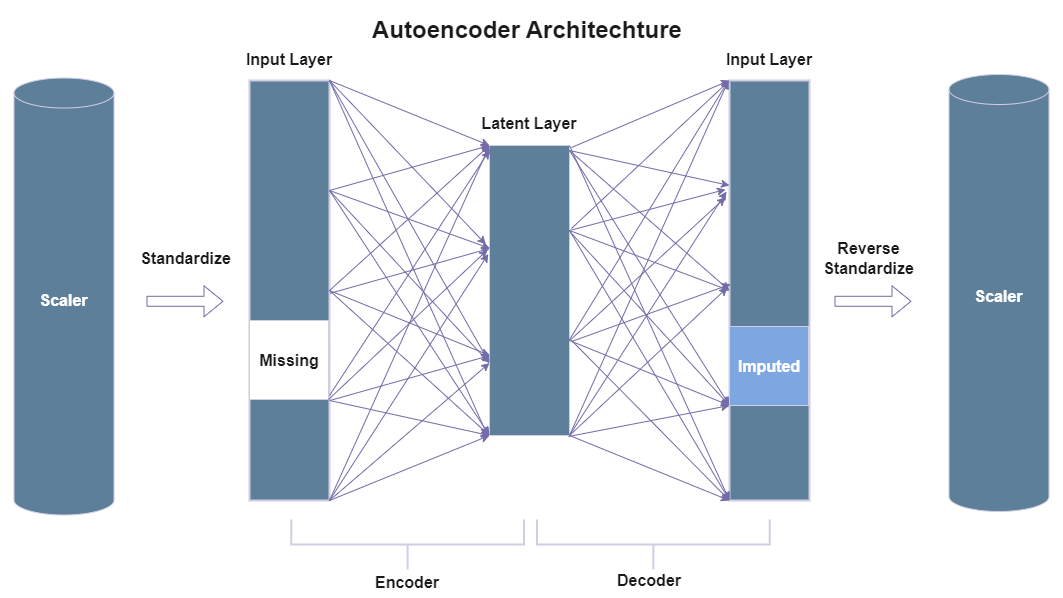

The diagram above was exported from draw.io. Its source (the exported page's mxGraphModel, read from the mxfile embedded in the PNG):
<mxGraphModel dx="2309" dy="827" grid="0" gridSize="10" guides="1" tooltips="1" connect="1" arrows="1" fold="1" page="1" pageScale="1" pageWidth="826" pageHeight="1169" math="0" shadow="0">
  <root>
    <mxCell id="0" />
    <mxCell id="1" parent="0" />
    <mxCell id="AGPCa8yi837qDtGVBMjf-96" value="" style="rounded=0;whiteSpace=wrap;html=1;fillColor=#5D7F99;strokeColor=#D0CEE2;strokeWidth=2;fillStyle=solid;fontColor=#1A1A1A;" parent="1" vertex="1">
      <mxGeometry x="140" y="100" width="80" height="420" as="geometry" />
    </mxCell>
    <mxCell id="AGPCa8yi837qDtGVBMjf-97" value="" style="whiteSpace=wrap;html=1;aspect=fixed;fillColor=#FFFFFF;rounded=0;strokeColor=#D0CEE2;fontColor=#1A1A1A;" parent="1" vertex="1">
      <mxGeometry x="140" y="340" width="79" height="79" as="geometry" />
    </mxCell>
    <mxCell id="AGPCa8yi837qDtGVBMjf-98" value="" style="rounded=0;whiteSpace=wrap;html=1;fillColor=#5D7F99;strokeWidth=2;fontColor=#1A1A1A;strokeColor=#D0CEE2;" parent="1" vertex="1">
      <mxGeometry x="620" y="100" width="80" height="420" as="geometry" />
    </mxCell>
    <mxCell id="AGPCa8yi837qDtGVBMjf-100" value="" style="rounded=0;whiteSpace=wrap;html=1;fillColor=#5D7F99;strokeColor=#D0CEE2;fontColor=#1A1A1A;" parent="1" vertex="1">
      <mxGeometry x="380" y="165" width="80" height="290" as="geometry" />
    </mxCell>
    <mxCell id="AGPCa8yi837qDtGVBMjf-101" value="" style="endArrow=classic;html=1;rounded=0;entryX=0;entryY=0;entryDx=0;entryDy=0;strokeColor=#736CA8;fontColor=#1A1A1A;" parent="1" target="AGPCa8yi837qDtGVBMjf-100" edge="1">
      <mxGeometry width="50" height="50" relative="1" as="geometry">
        <mxPoint x="220" y="100" as="sourcePoint" />
        <mxPoint x="350" y="210" as="targetPoint" />
      </mxGeometry>
    </mxCell>
    <mxCell id="AGPCa8yi837qDtGVBMjf-102" value="" style="endArrow=classic;html=1;rounded=0;exitX=0.995;exitY=0.017;exitDx=0;exitDy=0;exitPerimeter=0;entryX=0;entryY=0;entryDx=0;entryDy=0;strokeColor=#736CA8;fontColor=#1A1A1A;" parent="1" target="AGPCa8yi837qDtGVBMjf-100" edge="1">
      <mxGeometry width="50" height="50" relative="1" as="geometry">
        <mxPoint x="219.99999999999991" y="210" as="sourcePoint" />
        <mxPoint x="380.4" y="267.86" as="targetPoint" />
      </mxGeometry>
    </mxCell>
    <mxCell id="AGPCa8yi837qDtGVBMjf-103" value="" style="endArrow=classic;html=1;rounded=0;exitX=0.995;exitY=0.017;exitDx=0;exitDy=0;exitPerimeter=0;entryX=0;entryY=0;entryDx=0;entryDy=0;strokeColor=#736CA8;fontColor=#1A1A1A;" parent="1" edge="1">
      <mxGeometry width="50" height="50" relative="1" as="geometry">
        <mxPoint x="219.99999999999991" y="210" as="sourcePoint" />
        <mxPoint x="380.4" y="267.86" as="targetPoint" />
      </mxGeometry>
    </mxCell>
    <mxCell id="AGPCa8yi837qDtGVBMjf-104" value="" style="endArrow=classic;html=1;rounded=0;exitX=0.995;exitY=0.017;exitDx=0;exitDy=0;exitPerimeter=0;entryX=0;entryY=0;entryDx=0;entryDy=0;strokeColor=#736CA8;fontColor=#1A1A1A;" parent="1" edge="1">
      <mxGeometry width="50" height="50" relative="1" as="geometry">
        <mxPoint x="220.4" y="312.86" as="sourcePoint" />
        <mxPoint x="380.4" y="267.86" as="targetPoint" />
      </mxGeometry>
    </mxCell>
    <mxCell id="AGPCa8yi837qDtGVBMjf-105" value="" style="endArrow=classic;html=1;rounded=0;entryX=0;entryY=0;entryDx=0;entryDy=0;strokeColor=#736CA8;fontColor=#1A1A1A;" parent="1" edge="1">
      <mxGeometry width="50" height="50" relative="1" as="geometry">
        <mxPoint x="220" y="310" as="sourcePoint" />
        <mxPoint x="380.4000000000001" y="375" as="targetPoint" />
      </mxGeometry>
    </mxCell>
    <mxCell id="AGPCa8yi837qDtGVBMjf-106" value="" style="endArrow=classic;html=1;rounded=0;exitX=0.995;exitY=0.017;exitDx=0;exitDy=0;exitPerimeter=0;entryX=0;entryY=0;entryDx=0;entryDy=0;strokeColor=#736CA8;fontColor=#1A1A1A;" parent="1" edge="1">
      <mxGeometry width="50" height="50" relative="1" as="geometry">
        <mxPoint x="220.4000000000001" y="420" as="sourcePoint" />
        <mxPoint x="380.4000000000001" y="375" as="targetPoint" />
      </mxGeometry>
    </mxCell>
    <mxCell id="AGPCa8yi837qDtGVBMjf-107" value="" style="endArrow=classic;html=1;rounded=0;exitX=0.995;exitY=0.017;exitDx=0;exitDy=0;exitPerimeter=0;entryX=0;entryY=1;entryDx=0;entryDy=0;strokeColor=#736CA8;fontColor=#1A1A1A;" parent="1" target="AGPCa8yi837qDtGVBMjf-100" edge="1">
      <mxGeometry width="50" height="50" relative="1" as="geometry">
        <mxPoint x="220" y="420" as="sourcePoint" />
        <mxPoint x="380" y="430" as="targetPoint" />
      </mxGeometry>
    </mxCell>
    <mxCell id="AGPCa8yi837qDtGVBMjf-108" value="" style="endArrow=classic;html=1;rounded=0;entryX=0;entryY=1;entryDx=0;entryDy=0;strokeColor=#736CA8;fontColor=#1A1A1A;" parent="1" target="AGPCa8yi837qDtGVBMjf-100" edge="1">
      <mxGeometry width="50" height="50" relative="1" as="geometry">
        <mxPoint x="220" y="520" as="sourcePoint" />
        <mxPoint x="380.4000000000001" y="477.86" as="targetPoint" />
      </mxGeometry>
    </mxCell>
    <mxCell id="AGPCa8yi837qDtGVBMjf-109" value="" style="endArrow=classic;html=1;rounded=0;entryX=-0.045;entryY=0.341;entryDx=0;entryDy=0;entryPerimeter=0;strokeColor=#736CA8;fontColor=#1A1A1A;" parent="1" target="AGPCa8yi837qDtGVBMjf-100" edge="1">
      <mxGeometry width="50" height="50" relative="1" as="geometry">
        <mxPoint x="220" y="100" as="sourcePoint" />
        <mxPoint x="380" y="187.86" as="targetPoint" />
      </mxGeometry>
    </mxCell>
    <mxCell id="AGPCa8yi837qDtGVBMjf-110" value="" style="endArrow=classic;html=1;rounded=0;entryX=0;entryY=0.75;entryDx=0;entryDy=0;strokeColor=#736CA8;fontColor=#1A1A1A;" parent="1" target="AGPCa8yi837qDtGVBMjf-100" edge="1">
      <mxGeometry width="50" height="50" relative="1" as="geometry">
        <mxPoint x="220" y="100" as="sourcePoint" />
        <mxPoint x="386.4000000000001" y="273.89" as="targetPoint" />
      </mxGeometry>
    </mxCell>
    <mxCell id="AGPCa8yi837qDtGVBMjf-111" value="" style="endArrow=classic;html=1;rounded=0;strokeColor=#736CA8;fontColor=#1A1A1A;" parent="1" edge="1">
      <mxGeometry width="50" height="50" relative="1" as="geometry">
        <mxPoint x="220" y="100" as="sourcePoint" />
        <mxPoint x="378" y="455" as="targetPoint" />
      </mxGeometry>
    </mxCell>
    <mxCell id="AGPCa8yi837qDtGVBMjf-112" value="" style="endArrow=classic;html=1;rounded=0;entryX=0;entryY=0.75;entryDx=0;entryDy=0;strokeColor=#736CA8;fontColor=#1A1A1A;" parent="1" target="AGPCa8yi837qDtGVBMjf-100" edge="1">
      <mxGeometry width="50" height="50" relative="1" as="geometry">
        <mxPoint x="220" y="210" as="sourcePoint" />
        <mxPoint x="390.4000000000001" y="277.86" as="targetPoint" />
      </mxGeometry>
    </mxCell>
    <mxCell id="AGPCa8yi837qDtGVBMjf-113" value="" style="endArrow=classic;html=1;rounded=0;entryX=0;entryY=1;entryDx=0;entryDy=0;strokeColor=#736CA8;fontColor=#1A1A1A;" parent="1" target="AGPCa8yi837qDtGVBMjf-100" edge="1">
      <mxGeometry width="50" height="50" relative="1" as="geometry">
        <mxPoint x="220" y="210" as="sourcePoint" />
        <mxPoint x="390" y="392.5" as="targetPoint" />
      </mxGeometry>
    </mxCell>
    <mxCell id="AGPCa8yi837qDtGVBMjf-114" value="" style="endArrow=classic;html=1;rounded=0;entryX=0;entryY=1;entryDx=0;entryDy=0;exitX=1;exitY=0.5;exitDx=0;exitDy=0;strokeColor=#736CA8;fontColor=#1A1A1A;" parent="1" source="AGPCa8yi837qDtGVBMjf-96" target="AGPCa8yi837qDtGVBMjf-100" edge="1">
      <mxGeometry width="50" height="50" relative="1" as="geometry">
        <mxPoint x="208.8" y="300" as="sourcePoint" />
        <mxPoint x="380.00000000000006" y="429.04999999999995" as="targetPoint" />
      </mxGeometry>
    </mxCell>
    <mxCell id="AGPCa8yi837qDtGVBMjf-115" value="" style="endArrow=classic;html=1;rounded=0;exitX=1;exitY=0.5;exitDx=0;exitDy=0;entryX=0;entryY=0;entryDx=0;entryDy=0;strokeColor=#736CA8;fontColor=#1A1A1A;" parent="1" source="AGPCa8yi837qDtGVBMjf-96" target="AGPCa8yi837qDtGVBMjf-100" edge="1">
      <mxGeometry width="50" height="50" relative="1" as="geometry">
        <mxPoint x="230" y="220" as="sourcePoint" />
        <mxPoint x="390" y="175" as="targetPoint" />
      </mxGeometry>
    </mxCell>
    <mxCell id="AGPCa8yi837qDtGVBMjf-116" value="" style="endArrow=classic;html=1;rounded=0;entryX=-0.025;entryY=0.36;entryDx=0;entryDy=0;entryPerimeter=0;exitX=1;exitY=1;exitDx=0;exitDy=0;strokeColor=#736CA8;fontColor=#1A1A1A;" parent="1" source="AGPCa8yi837qDtGVBMjf-97" target="AGPCa8yi837qDtGVBMjf-100" edge="1">
      <mxGeometry width="50" height="50" relative="1" as="geometry">
        <mxPoint x="230" y="420" as="sourcePoint" />
        <mxPoint x="390.4000000000001" y="385" as="targetPoint" />
      </mxGeometry>
    </mxCell>
    <mxCell id="AGPCa8yi837qDtGVBMjf-117" value="" style="endArrow=classic;html=1;rounded=0;exitX=1;exitY=0.75;exitDx=0;exitDy=0;strokeColor=#736CA8;fontColor=#1A1A1A;" parent="1" source="AGPCa8yi837qDtGVBMjf-96" edge="1">
      <mxGeometry width="50" height="50" relative="1" as="geometry">
        <mxPoint x="230" y="430" as="sourcePoint" />
        <mxPoint x="380" y="170" as="targetPoint" />
      </mxGeometry>
    </mxCell>
    <mxCell id="AGPCa8yi837qDtGVBMjf-118" value="" style="endArrow=classic;html=1;rounded=0;exitX=0.995;exitY=0.017;exitDx=0;exitDy=0;exitPerimeter=0;entryX=0;entryY=0.75;entryDx=0;entryDy=0;strokeColor=#736CA8;fontColor=#1A1A1A;" parent="1" target="AGPCa8yi837qDtGVBMjf-100" edge="1">
      <mxGeometry width="50" height="50" relative="1" as="geometry">
        <mxPoint x="220.00000000000009" y="520.0000000000001" as="sourcePoint" />
        <mxPoint x="380.80000000000007" y="429.81000000000006" as="targetPoint" />
      </mxGeometry>
    </mxCell>
    <mxCell id="AGPCa8yi837qDtGVBMjf-119" value="" style="endArrow=classic;html=1;rounded=0;entryX=-0.015;entryY=0.374;entryDx=0;entryDy=0;entryPerimeter=0;strokeColor=#736CA8;fontColor=#1A1A1A;" parent="1" target="AGPCa8yi837qDtGVBMjf-100" edge="1">
      <mxGeometry width="50" height="50" relative="1" as="geometry">
        <mxPoint x="220" y="520" as="sourcePoint" />
        <mxPoint x="390" y="392.5" as="targetPoint" />
      </mxGeometry>
    </mxCell>
    <mxCell id="AGPCa8yi837qDtGVBMjf-120" value="" style="endArrow=classic;html=1;rounded=0;entryX=0;entryY=0;entryDx=0;entryDy=0;strokeColor=#736CA8;fontColor=#1A1A1A;" parent="1" target="AGPCa8yi837qDtGVBMjf-100" edge="1">
      <mxGeometry width="50" height="50" relative="1" as="geometry">
        <mxPoint x="220" y="520" as="sourcePoint" />
        <mxPoint x="388.79999999999995" y="283.46000000000004" as="targetPoint" />
      </mxGeometry>
    </mxCell>
    <mxCell id="AGPCa8yi837qDtGVBMjf-122" value="" style="endArrow=classic;html=1;rounded=0;exitX=1.025;exitY=0.286;exitDx=0;exitDy=0;exitPerimeter=0;strokeColor=#736CA8;fontColor=#1A1A1A;" parent="1" source="AGPCa8yi837qDtGVBMjf-100" edge="1">
      <mxGeometry width="50" height="50" relative="1" as="geometry">
        <mxPoint x="458.8" y="210" as="sourcePoint" />
        <mxPoint x="620" y="100" as="targetPoint" />
      </mxGeometry>
    </mxCell>
    <mxCell id="AGPCa8yi837qDtGVBMjf-123" value="" style="endArrow=classic;html=1;rounded=0;strokeColor=#736CA8;fontColor=#1A1A1A;" parent="1" edge="1">
      <mxGeometry width="50" height="50" relative="1" as="geometry">
        <mxPoint x="460" y="250" as="sourcePoint" />
        <mxPoint x="616" y="209" as="targetPoint" />
      </mxGeometry>
    </mxCell>
    <mxCell id="AGPCa8yi837qDtGVBMjf-124" value="" style="endArrow=classic;html=1;rounded=0;exitX=1.005;exitY=0.672;exitDx=0;exitDy=0;exitPerimeter=0;strokeColor=#736CA8;fontColor=#1A1A1A;" parent="1" source="AGPCa8yi837qDtGVBMjf-100" edge="1">
      <mxGeometry width="50" height="50" relative="1" as="geometry">
        <mxPoint x="459.2000000000001" y="312.86" as="sourcePoint" />
        <mxPoint x="616" y="217" as="targetPoint" />
      </mxGeometry>
    </mxCell>
    <mxCell id="AGPCa8yi837qDtGVBMjf-125" value="" style="endArrow=classic;html=1;rounded=0;entryX=0;entryY=1;entryDx=0;entryDy=0;strokeColor=#736CA8;fontColor=#1A1A1A;" parent="1" target="AGPCa8yi837qDtGVBMjf-142" edge="1">
      <mxGeometry width="50" height="50" relative="1" as="geometry">
        <mxPoint x="460" y="360" as="sourcePoint" />
        <mxPoint x="619.2" y="375" as="targetPoint" />
      </mxGeometry>
    </mxCell>
    <mxCell id="AGPCa8yi837qDtGVBMjf-126" value="" style="endArrow=classic;html=1;rounded=0;entryX=0;entryY=1;entryDx=0;entryDy=0;strokeColor=#736CA8;fontColor=#1A1A1A;" parent="1" target="AGPCa8yi837qDtGVBMjf-142" edge="1">
      <mxGeometry width="50" height="50" relative="1" as="geometry">
        <mxPoint x="459" y="456" as="sourcePoint" />
        <mxPoint x="619.2" y="375" as="targetPoint" />
      </mxGeometry>
    </mxCell>
    <mxCell id="AGPCa8yi837qDtGVBMjf-127" value="" style="endArrow=classic;html=1;rounded=0;exitX=1;exitY=1;exitDx=0;exitDy=0;entryX=0;entryY=1;entryDx=0;entryDy=0;strokeColor=#736CA8;fontColor=#1A1A1A;" parent="1" source="AGPCa8yi837qDtGVBMjf-100" target="AGPCa8yi837qDtGVBMjf-98" edge="1">
      <mxGeometry width="50" height="50" relative="1" as="geometry">
        <mxPoint x="459" y="430" as="sourcePoint" />
        <mxPoint x="618.8" y="430" as="targetPoint" />
      </mxGeometry>
    </mxCell>
    <mxCell id="AGPCa8yi837qDtGVBMjf-129" value="" style="endArrow=classic;html=1;rounded=0;entryX=0;entryY=0.25;entryDx=0;entryDy=0;strokeColor=#736CA8;fontColor=#1A1A1A;" parent="1" target="AGPCa8yi837qDtGVBMjf-98" edge="1">
      <mxGeometry width="50" height="50" relative="1" as="geometry">
        <mxPoint x="460" y="170" as="sourcePoint" />
        <mxPoint x="615.2" y="263.89" as="targetPoint" />
      </mxGeometry>
    </mxCell>
    <mxCell id="AGPCa8yi837qDtGVBMjf-130" value="" style="endArrow=classic;html=1;rounded=0;entryX=0;entryY=1;entryDx=0;entryDy=0;strokeColor=#736CA8;fontColor=#1A1A1A;" parent="1" target="AGPCa8yi837qDtGVBMjf-142" edge="1">
      <mxGeometry width="50" height="50" relative="1" as="geometry">
        <mxPoint x="460" y="170" as="sourcePoint" />
        <mxPoint x="619" y="309" as="targetPoint" />
      </mxGeometry>
    </mxCell>
    <mxCell id="AGPCa8yi837qDtGVBMjf-131" value="" style="endArrow=classic;html=1;rounded=0;entryX=0;entryY=1;entryDx=0;entryDy=0;exitX=1;exitY=0;exitDx=0;exitDy=0;strokeColor=#736CA8;fontColor=#1A1A1A;" parent="1" source="AGPCa8yi837qDtGVBMjf-100" target="AGPCa8yi837qDtGVBMjf-98" edge="1">
      <mxGeometry width="50" height="50" relative="1" as="geometry">
        <mxPoint x="458.8" y="100" as="sourcePoint" />
        <mxPoint x="619.2" y="440.5" as="targetPoint" />
      </mxGeometry>
    </mxCell>
    <mxCell id="AGPCa8yi837qDtGVBMjf-132" value="" style="endArrow=classic;html=1;rounded=0;exitX=0.995;exitY=0.294;exitDx=0;exitDy=0;exitPerimeter=0;entryX=-0.005;entryY=0.773;entryDx=0;entryDy=0;entryPerimeter=0;strokeColor=#736CA8;fontColor=#1A1A1A;" parent="1" source="AGPCa8yi837qDtGVBMjf-100" target="AGPCa8yi837qDtGVBMjf-98" edge="1">
      <mxGeometry width="50" height="50" relative="1" as="geometry">
        <mxPoint x="458.8" y="210" as="sourcePoint" />
        <mxPoint x="619" y="402" as="targetPoint" />
      </mxGeometry>
    </mxCell>
    <mxCell id="AGPCa8yi837qDtGVBMjf-133" value="" style="endArrow=classic;html=1;rounded=0;entryX=0;entryY=1;entryDx=0;entryDy=0;strokeColor=#736CA8;fontColor=#1A1A1A;" parent="1" target="AGPCa8yi837qDtGVBMjf-98" edge="1">
      <mxGeometry width="50" height="50" relative="1" as="geometry">
        <mxPoint x="460" y="250" as="sourcePoint" />
        <mxPoint x="613" y="378" as="targetPoint" />
      </mxGeometry>
    </mxCell>
    <mxCell id="AGPCa8yi837qDtGVBMjf-134" value="" style="endArrow=classic;html=1;rounded=0;entryX=0;entryY=1;entryDx=0;entryDy=0;exitX=1.025;exitY=0.672;exitDx=0;exitDy=0;exitPerimeter=0;strokeColor=#736CA8;fontColor=#1A1A1A;" parent="1" source="AGPCa8yi837qDtGVBMjf-100" target="AGPCa8yi837qDtGVBMjf-98" edge="1">
      <mxGeometry width="50" height="50" relative="1" as="geometry">
        <mxPoint x="458.8" y="310" as="sourcePoint" />
        <mxPoint x="618.8" y="429.04999999999995" as="targetPoint" />
      </mxGeometry>
    </mxCell>
    <mxCell id="AGPCa8yi837qDtGVBMjf-135" value="" style="endArrow=classic;html=1;rounded=0;exitX=0.995;exitY=0.672;exitDx=0;exitDy=0;exitPerimeter=0;strokeColor=#736CA8;fontColor=#1A1A1A;" parent="1" source="AGPCa8yi837qDtGVBMjf-100" edge="1">
      <mxGeometry width="50" height="50" relative="1" as="geometry">
        <mxPoint x="458.8" y="310" as="sourcePoint" />
        <mxPoint x="619" y="100" as="targetPoint" />
      </mxGeometry>
    </mxCell>
    <mxCell id="AGPCa8yi837qDtGVBMjf-136" value="" style="endArrow=classic;html=1;rounded=0;exitX=1;exitY=1;exitDx=0;exitDy=0;strokeColor=#736CA8;fontColor=#1A1A1A;" parent="1" source="AGPCa8yi837qDtGVBMjf-100" edge="1">
      <mxGeometry width="50" height="50" relative="1" as="geometry">
        <mxPoint x="458.8" y="420" as="sourcePoint" />
        <mxPoint x="617" y="211" as="targetPoint" />
      </mxGeometry>
    </mxCell>
    <mxCell id="AGPCa8yi837qDtGVBMjf-137" value="" style="endArrow=classic;html=1;rounded=0;exitX=1;exitY=1;exitDx=0;exitDy=0;strokeColor=#736CA8;fontColor=#1A1A1A;" parent="1" source="AGPCa8yi837qDtGVBMjf-100" edge="1">
      <mxGeometry width="50" height="50" relative="1" as="geometry">
        <mxPoint x="458.8" y="415" as="sourcePoint" />
        <mxPoint x="619" y="100" as="targetPoint" />
      </mxGeometry>
    </mxCell>
    <mxCell id="AGPCa8yi837qDtGVBMjf-142" value="" style="whiteSpace=wrap;html=1;aspect=fixed;fillColor=#7EA6E0;strokeColor=#D0CEE2;fontColor=#1A1A1A;" parent="1" vertex="1">
      <mxGeometry x="620" y="346" width="79" height="79" as="geometry" />
    </mxCell>
    <mxCell id="AGPCa8yi837qDtGVBMjf-144" value="" style="endArrow=classic;html=1;entryX=0;entryY=0.5;entryDx=0;entryDy=0;strokeColor=#736CA8;fontColor=#1A1A1A;" parent="1" target="AGPCa8yi837qDtGVBMjf-98" edge="1">
      <mxGeometry width="50" height="50" relative="1" as="geometry">
        <mxPoint x="460" y="170" as="sourcePoint" />
        <mxPoint x="510" y="120" as="targetPoint" />
      </mxGeometry>
    </mxCell>
    <mxCell id="AGPCa8yi837qDtGVBMjf-145" value="" style="endArrow=classic;html=1;entryX=0;entryY=0;entryDx=0;entryDy=0;strokeColor=#736CA8;fontColor=#1A1A1A;" parent="1" target="AGPCa8yi837qDtGVBMjf-98" edge="1">
      <mxGeometry width="50" height="50" relative="1" as="geometry">
        <mxPoint x="462" y="167" as="sourcePoint" />
        <mxPoint x="630" y="320" as="targetPoint" />
      </mxGeometry>
    </mxCell>
    <mxCell id="AGPCa8yi837qDtGVBMjf-146" value="" style="endArrow=classic;html=1;entryX=0;entryY=0.5;entryDx=0;entryDy=0;strokeColor=#736CA8;fontColor=#1A1A1A;" parent="1" target="AGPCa8yi837qDtGVBMjf-98" edge="1">
      <mxGeometry width="50" height="50" relative="1" as="geometry">
        <mxPoint x="460" y="250" as="sourcePoint" />
        <mxPoint x="618" y="183" as="targetPoint" />
      </mxGeometry>
    </mxCell>
    <mxCell id="AGPCa8yi837qDtGVBMjf-147" value="" style="endArrow=classic;html=1;entryX=0.015;entryY=0.485;entryDx=0;entryDy=0;entryPerimeter=0;strokeColor=#736CA8;fontColor=#1A1A1A;" parent="1" target="AGPCa8yi837qDtGVBMjf-98" edge="1">
      <mxGeometry width="50" height="50" relative="1" as="geometry">
        <mxPoint x="462" y="361" as="sourcePoint" />
        <mxPoint x="620" y="294" as="targetPoint" />
      </mxGeometry>
    </mxCell>
    <mxCell id="AGPCa8yi837qDtGVBMjf-148" value="" style="endArrow=classic;html=1;strokeColor=#736CA8;fontColor=#1A1A1A;" parent="1" edge="1">
      <mxGeometry width="50" height="50" relative="1" as="geometry">
        <mxPoint x="460" y="455" as="sourcePoint" />
        <mxPoint x="618" y="307" as="targetPoint" />
      </mxGeometry>
    </mxCell>
    <mxCell id="AGPCa8yi837qDtGVBMjf-149" value="&lt;h1&gt;Autoencoder Architechture&lt;/h1&gt;" style="text;html=1;strokeColor=none;fillColor=none;spacing=5;spacingTop=-20;whiteSpace=wrap;overflow=hidden;rounded=0;fontColor=#1A1A1A;fontFamily=Helvetica;" parent="1" vertex="1">
      <mxGeometry x="258" y="30" width="336" height="46" as="geometry" />
    </mxCell>
    <mxCell id="AGPCa8yi837qDtGVBMjf-150" value="Missing" style="text;html=1;strokeColor=none;fillColor=none;align=center;verticalAlign=middle;whiteSpace=wrap;rounded=0;fontStyle=1;fontSize=16;fontColor=#1A1A1A;" parent="1" vertex="1">
      <mxGeometry x="150" y="365" width="60" height="30" as="geometry" />
    </mxCell>
    <mxCell id="AGPCa8yi837qDtGVBMjf-151" value="Imputed" style="text;html=1;strokeColor=none;fillColor=none;align=center;verticalAlign=middle;whiteSpace=wrap;rounded=0;fontStyle=1;fontColor=#FFFFFF;fontSize=16;" parent="1" vertex="1">
      <mxGeometry x="630" y="371" width="60" height="30" as="geometry" />
    </mxCell>
    <mxCell id="AGPCa8yi837qDtGVBMjf-152" value="Input Layer" style="text;html=1;strokeColor=none;fillColor=none;align=center;verticalAlign=middle;whiteSpace=wrap;rounded=0;fontStyle=1;fontSize=16;fontColor=#1A1A1A;" parent="1" vertex="1">
      <mxGeometry x="126" y="64" width="108" height="30" as="geometry" />
    </mxCell>
    <mxCell id="AGPCa8yi837qDtGVBMjf-153" value="Input Layer" style="text;html=1;strokeColor=none;fillColor=none;align=center;verticalAlign=middle;whiteSpace=wrap;rounded=0;fontStyle=1;fontSize=16;fontColor=#1A1A1A;" parent="1" vertex="1">
      <mxGeometry x="606" y="64" width="108" height="30" as="geometry" />
    </mxCell>
    <mxCell id="AGPCa8yi837qDtGVBMjf-154" value="Latent Layer" style="text;html=1;strokeColor=none;fillColor=none;align=center;verticalAlign=middle;whiteSpace=wrap;rounded=0;fontStyle=1;fontSize=16;fontColor=#1A1A1A;" parent="1" vertex="1">
      <mxGeometry x="366" y="128" width="108" height="30" as="geometry" />
    </mxCell>
    <mxCell id="AGPCa8yi837qDtGVBMjf-157" value="Encoder" style="text;html=1;strokeColor=none;fillColor=none;align=center;verticalAlign=middle;whiteSpace=wrap;rounded=0;fontStyle=1;fontSize=16;fontColor=#1A1A1A;" parent="1" vertex="1">
      <mxGeometry x="244.13" y="587" width="108" height="30" as="geometry" />
    </mxCell>
    <mxCell id="AGPCa8yi837qDtGVBMjf-158" value="Decoder" style="text;html=1;strokeColor=none;fillColor=none;align=center;verticalAlign=middle;whiteSpace=wrap;rounded=0;fontStyle=1;fontSize=16;fontColor=#1A1A1A;" parent="1" vertex="1">
      <mxGeometry x="486" y="585" width="108" height="30" as="geometry" />
    </mxCell>
    <mxCell id="AGPCa8yi837qDtGVBMjf-159" value="" style="strokeWidth=2;html=1;shape=mxgraph.flowchart.annotation_2;align=left;labelPosition=right;pointerEvents=1;strokeColor=#D0CEE2;fontColor=#1A1A1A;fillColor=#5D7F99;rotation=-90;" parent="1" vertex="1">
      <mxGeometry x="273.25" y="447.5" width="49.75" height="232.75" as="geometry" />
    </mxCell>
    <mxCell id="AGPCa8yi837qDtGVBMjf-160" value="" style="strokeWidth=2;html=1;shape=mxgraph.flowchart.annotation_2;align=left;labelPosition=right;pointerEvents=1;strokeColor=#D0CEE2;fontColor=#1A1A1A;fillColor=#5D7F99;rotation=-90;" parent="1" vertex="1">
      <mxGeometry x="519" y="447.5" width="49.75" height="232.75" as="geometry" />
    </mxCell>
    <mxCell id="PUB7KW8PXekeuA8jWRhj-1" value="" style="shape=cylinder3;whiteSpace=wrap;html=1;boundedLbl=1;backgroundOutline=1;size=15;fillColor=#5D7F99;strokeColor=#D0CEE2;fontColor=#1A1A1A;" vertex="1" parent="1">
      <mxGeometry x="-95.5" y="97.5" width="100" height="437" as="geometry" />
    </mxCell>
    <mxCell id="PUB7KW8PXekeuA8jWRhj-2" value="" style="shape=flexArrow;endArrow=classic;html=1;rounded=0;strokeColor=#736CA8;fontColor=#1A1A1A;" edge="1" parent="1">
      <mxGeometry width="50" height="50" relative="1" as="geometry">
        <mxPoint x="37" y="320.79" as="sourcePoint" />
        <mxPoint x="114" y="320.79" as="targetPoint" />
      </mxGeometry>
    </mxCell>
    <mxCell id="PUB7KW8PXekeuA8jWRhj-3" value="Standardize" style="text;html=1;strokeColor=none;fillColor=none;align=center;verticalAlign=middle;whiteSpace=wrap;rounded=0;fontStyle=1;fontSize=16;fontColor=#1A1A1A;" vertex="1" parent="1">
      <mxGeometry x="13" y="263" width="127" height="30" as="geometry" />
    </mxCell>
    <mxCell id="PUB7KW8PXekeuA8jWRhj-4" value="Scaler" style="text;html=1;strokeColor=none;fillColor=none;align=center;verticalAlign=middle;whiteSpace=wrap;rounded=0;fontStyle=1;fontSize=16;fontColor=#FFFFFF;" vertex="1" parent="1">
      <mxGeometry x="-109" y="304.5" width="127" height="30" as="geometry" />
    </mxCell>
    <mxCell id="PUB7KW8PXekeuA8jWRhj-5" value="" style="shape=cylinder3;whiteSpace=wrap;html=1;boundedLbl=1;backgroundOutline=1;size=15;fillColor=#5D7F99;strokeColor=#D0CEE2;fontColor=#1A1A1A;" vertex="1" parent="1">
      <mxGeometry x="839.5" y="94" width="100" height="437" as="geometry" />
    </mxCell>
    <mxCell id="PUB7KW8PXekeuA8jWRhj-6" value="" style="shape=flexArrow;endArrow=classic;html=1;rounded=0;strokeColor=#736CA8;fontColor=#1A1A1A;" edge="1" parent="1">
      <mxGeometry width="50" height="50" relative="1" as="geometry">
        <mxPoint x="725" y="320.78999999999996" as="sourcePoint" />
        <mxPoint x="802" y="320.78999999999996" as="targetPoint" />
      </mxGeometry>
    </mxCell>
    <mxCell id="PUB7KW8PXekeuA8jWRhj-7" value="Reverse&lt;br&gt;Standardize" style="text;html=1;strokeColor=none;fillColor=none;align=center;verticalAlign=middle;whiteSpace=wrap;rounded=0;fontStyle=1;fontSize=16;fontColor=#1A1A1A;" vertex="1" parent="1">
      <mxGeometry x="696" y="263" width="127" height="30" as="geometry" />
    </mxCell>
    <mxCell id="PUB7KW8PXekeuA8jWRhj-8" value="Scaler" style="text;html=1;strokeColor=none;fillColor=none;align=center;verticalAlign=middle;whiteSpace=wrap;rounded=0;fontStyle=1;fontSize=16;fontColor=#FFFFFF;" vertex="1" parent="1">
      <mxGeometry x="826" y="301" width="127" height="30" as="geometry" />
    </mxCell>
  </root>
</mxGraphModel>